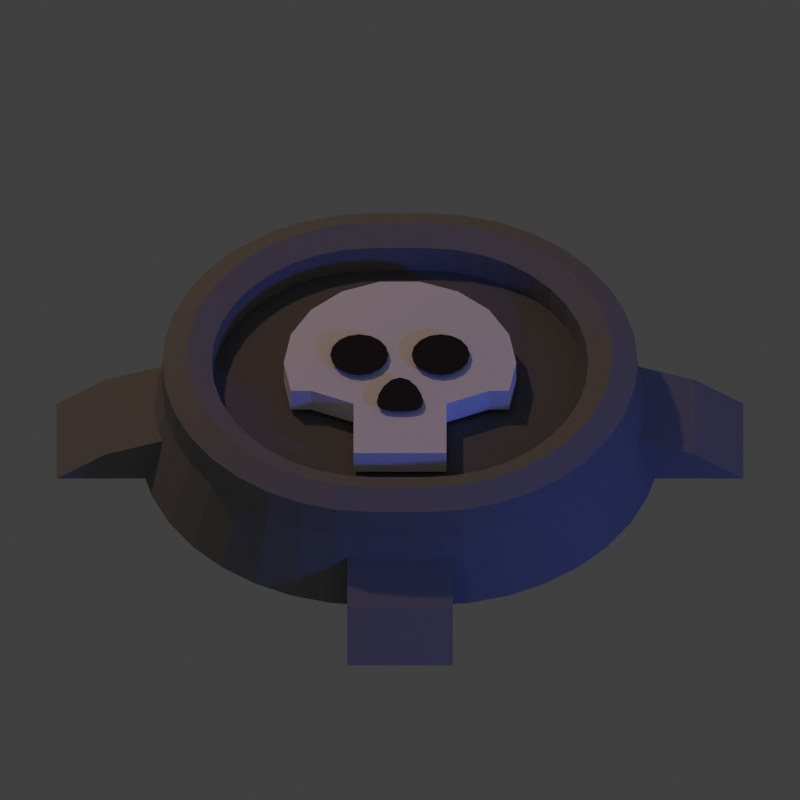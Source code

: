 # Source: land-mine.blend  (saved by Blender 2.79.0; exported with 4.5.12 LTS)
import bpy
from mathutils import Matrix  # noqa: F401  (used for matrix-valued properties, if any)

bpy.ops.wm.read_factory_settings(use_empty=True)
scene = bpy.context.scene
scene.name = 'Scene'

# ---- collections
col_collection_1 = bpy.data.collections.new('Collection 1'); scene.collection.children.link(col_collection_1)

# ---- materials (node trees are filled in below, after node groups)
mat_dark = bpy.data.materials.new('Dark')
mat_dark.alpha_threshold = 0.0
mat_dark.use_transparent_shadow = False
mat_dark.diffuse_color = (0.25, 0.25, 0.25, 1.0)
mat_dark.roughness = 0.5
mat_dark.specular_intensity = 0.8
mat_dark.line_color = (0.0, 0.0, 0.0, 1.0)
mat_skull = bpy.data.materials.new('Skull')
mat_skull.alpha_threshold = 0.0
mat_skull.use_transparent_shadow = False
mat_skull.diffuse_color = (1.0, 1.0, 1.0, 1.0)
mat_skull.roughness = 0.5
mat_skull.specular_intensity = 1.0
mat_skull.line_color = (0.0, 0.0, 0.0, 1.0)
mat_skullhole = bpy.data.materials.new('SkullHole')
mat_skullhole.alpha_threshold = 0.0
mat_skullhole.use_transparent_shadow = False
mat_skullhole.diffuse_color = (0.03106, 0.03106, 0.03106, 1.0)
mat_skullhole.roughness = 0.5
mat_skullhole.specular_intensity = 1.0
mat_skullhole.line_color = (0.0, 0.0, 0.0, 1.0)
mat_blue = bpy.data.materials.new('Blue')
mat_blue.alpha_threshold = 0.0
mat_blue.use_transparent_shadow = False
mat_blue.diffuse_color = (0.1107, 0.3187, 0.8, 1.0)
mat_blue.roughness = 0.5
mat_darker = bpy.data.materials.new('Darker')
mat_darker.alpha_threshold = 0.0
mat_darker.use_transparent_shadow = False
mat_darker.diffuse_color = (0.1706, 0.1706, 0.1706, 1.0)
mat_darker.roughness = 0.5
mat_darker.specular_intensity = 0.8
mat_darker.line_color = (0.0, 0.0, 0.0, 1.0)

# ---- material node trees

# ---- world
world_world = bpy.data.worlds.new('World'); scene.world = world_world
world_world.color = (0.05088, 0.05088, 0.05088)
world_world.use_sun_shadow = False
world_world.sun_shadow_jitter_overblur = 0.0
world_world.cycles.sampling_method = 'NONE'
world_world.cycles.sample_map_resolution = 256

# ---- cameras
cam_camera_001 = bpy.data.cameras.new('Camera.001')
cam_camera_001.type = 'ORTHO'
cam_camera_001.clip_end = 100.0
cam_camera_001.lens = 70.0
cam_camera_001.sensor_width = 32.0
cam_camera_001.sensor_height = 18.0
cam_camera_001.ortho_scale = 1.514
cam_camera_001.dof.focus_distance = 0.0
cam_camera_001.dof.aperture_fstop = 128.0
cam_camera = bpy.data.cameras.new('Camera')
cam_camera.type = 'ORTHO'
cam_camera.clip_end = 100.0
cam_camera.lens = 70.0
cam_camera.sensor_width = 32.0
cam_camera.sensor_height = 18.0
cam_camera.ortho_scale = 1.514
cam_camera.dof.focus_distance = 0.0
cam_camera.dof.aperture_fstop = 128.0

# ---- lights
light_lamp_001 = bpy.data.lights.new('Lamp.001', 'POINT')
light_lamp_001.color = (0.05581, 0.1399, 1.0)
light_lamp_001.transmission_factor = 0.0
light_lamp_001.cutoff_distance = 30.0
light_lamp_001.energy = 70.0
light_lamp_001.shadow_buffer_clip_start = 1.001
light_lamp_001.shadow_soft_size = 0.1
light_lamp_001.shadow_maximum_resolution = 0.006
light_lamp_001.use_absolute_resolution = True
light_lamp_001.cycles.use_multiple_importance_sampling = False
light_lamp = bpy.data.lights.new('Lamp', 'POINT')
light_lamp.color = (0.8389, 0.5141, 0.3541)
light_lamp.transmission_factor = 0.0
light_lamp.cutoff_distance = 30.0
light_lamp.energy = 150.0
light_lamp.shadow_buffer_clip_start = 1.001
light_lamp.shadow_soft_size = 0.1
light_lamp.shadow_maximum_resolution = 0.006
light_lamp.use_absolute_resolution = True
light_lamp.cycles.use_multiple_importance_sampling = False

# ---- meshes
me_cube = bpy.data.meshes.new('Cube')
me_cube.from_pydata([(-0.1, -0.1, -0.1), (-0.1, -0.008453, -0.03626), (-0.1, 0.1, -0.1), (-0.1, 0.1, 2.98e-08), (0.1, -0.1, -0.1), (0.1, -0.008453, -0.03626), (0.1, 0.1, -0.1), (0.1, 0.1, 2.98e-08)], [], [(0, 1, 3, 2), (2, 3, 7, 6), (6, 7, 5, 4), (4, 5, 1, 0), (2, 6, 4, 0), (7, 3, 1, 5)])
me_cube.materials.append(mat_dark)
me_cube.use_remesh_preserve_volume = False
me_cube.use_remesh_preserve_attributes = False
me_cube.use_mirror_vertex_groups = False
me_cube.update()
me_circle_001 = bpy.data.meshes.new('Circle.001')
me_circle_001.from_pydata([(0.0, -0.09701, 0.06), (0.0, -0.04512, 0.06), (-0.01531, -0.05114, 0.06), (-0.02828, -0.06672, 0.06), (-0.03696, -0.0871, 0.06), (-0.04, -0.105, 0.06), (-0.03696, -0.1173, 0.06), (-0.02828, -0.1244, 0.06), (-0.01531, -0.1275, 0.06), (-6.04e-09, -0.1281, 0.06), (-0.07, 0.01, 0.06), (-0.07, 0.06, 0.06), (-0.08913, 0.05619, 0.06), (-0.1054, 0.04536, 0.06), (-0.1162, 0.02913, 0.06), (-0.12, 0.01, 0.06), (-0.1162, -0.009134, 0.06), (-0.1054, -0.02536, 0.06), (-0.08913, -0.03619, 0.06), (-0.07, -0.04, 0.06), (-0.05087, -0.03619, 0.06), (-0.03464, -0.02536, 0.06), (-0.02381, -0.009134, 0.06), (-0.02, 0.01, 0.06), (-0.02381, 0.02913, 0.06), (-0.03464, 0.04536, 0.06), (-0.05087, 0.05619, 0.06), (5.042e-09, 2.413e-09, 0.0), (-0.03473, 0.197, 0.0), (-0.1, 0.1732, 0.0), (-0.1532, 0.1286, 0.0), (-0.1879, 0.0684, 0.0), (-0.2, -2.086e-08, 0.0), (-0.1879, -0.0684, 0.0), (-0.1532, -0.06856, 0.0), (0.0, 0.197, 0.0), (0.0, -0.22, 0.0), (-0.08, -0.22, 0.0), (-0.08, -0.1, 0.0), (5.042e-09, 2.413e-09, 0.05), (-0.03473, 0.197, 0.05), (-0.1, 0.1732, 0.05), (-0.1532, 0.1286, 0.05), (-0.1879, 0.0684, 0.05), (-0.2, -2.086e-08, 0.05), (-0.1879, -0.0684, 0.05), (-0.1532, -0.06856, 0.05), (0.0, 0.197, 0.05), (0.0, -0.22, 0.05), (-0.08, -0.22, 0.05), (-0.08, -0.1, 0.05)], [], [(0, 1, 2), (0, 2, 3), (0, 3, 4), (0, 4, 5), (0, 5, 6), (0, 6, 7), (0, 7, 8), (0, 8, 9), (10, 11, 12), (10, 12, 13), (10, 13, 14), (10, 14, 15), (10, 15, 16), (10, 16, 17), (10, 17, 18), (10, 18, 19), (10, 19, 20), (10, 20, 21), (10, 21, 22), (10, 22, 23), (10, 23, 24), (10, 24, 25), (10, 25, 26), (10, 26, 11), (27, 29, 28), (27, 30, 29), (27, 31, 30), (27, 32, 31), (27, 33, 32), (27, 34, 33), (36, 37, 38, 27), (27, 38, 34), (27, 28, 35), (39, 40, 41), (39, 41, 42), (39, 42, 43), (39, 43, 44), (39, 44, 45), (39, 45, 46), (48, 39, 50, 49), (39, 46, 50), (39, 47, 40), (34, 38, 50, 46), (38, 37, 49, 50), (37, 36, 48, 49), (35, 28, 40, 47), (33, 34, 46, 45), (32, 33, 45, 44), (31, 32, 44, 43), (30, 31, 43, 42), (29, 30, 42, 41), (28, 29, 41, 40)])
me_circle_001.polygons.foreach_set('material_index', [1, 1, 1, 1, 1, 1, 1, 1, 1, 1, 1, 1, 1, 1, 1, 1, 1, 1, 1, 1, 1, 1, 1, 1, 0, 0, 0, 0, 0, 0, 0, 0, 0, 0, 0, 0, 0, 0, 0, 0, 0, 0, 0, 0, 0, 0, 0, 0, 0, 0, 0, 0])
me_circle_001.materials.append(mat_skull)
me_circle_001.materials.append(mat_skullhole)
me_circle_001.use_remesh_preserve_volume = False
me_circle_001.use_remesh_preserve_attributes = False
me_circle_001.use_mirror_vertex_groups = False
me_circle_001.update()
me_grid_001 = bpy.data.meshes.new('Grid.001')
me_grid_001.from_pydata([(-0.1375, 1.1, -0.275), (0.0, 1.1, -0.275), (-0.125, 0.0, 0.1), (0.0, 0.0, 0.1), (-0.3285, 1.083, -0.275), (-0.5137, 1.034, -0.275), (-0.6875, 0.9526, -0.275), (-0.8446, 0.8426, -0.275), (-0.9801, 0.7071, -0.275), (-1.09, 0.55, -0.275), (-1.171, 0.3762, -0.275), (-1.221, 0.191, -0.275), (-1.237, -3.606e-07, -0.275), (0.0, 0.7667, 0.1), (-0.125, 0.7667, 0.1), (-0.2581, 0.755, 0.1), (-0.3872, 0.7204, 0.1), (-0.5083, 0.664, 0.1), (-0.6178, 0.5873, 0.1), (-0.7123, 0.4928, 0.1), (-0.789, 0.3833, 0.1), (-0.8454, 0.2622, 0.1), (-0.88, 0.1331, 0.1), (-0.8917, -2.513e-07, 0.1), (-0.125, 1.0, 0.25), (0.0, 1.0, 0.25), (-0.2986, 0.9848, 0.25), (-0.467, 0.9397, 0.25), (-0.625, 0.866, 0.25), (-0.7678, 0.766, 0.25), (-0.891, 0.6428, 0.25), (-0.991, 0.5, 0.25), (-1.065, 0.342, 0.25), (-1.11, 0.1736, 0.25), (-1.125, -3.278e-07, 0.25), (0.0, 0.7667, 0.25), (-0.125, 0.7667, 0.25), (-0.2581, 0.755, 0.25), (-0.3872, 0.7204, 0.25), (-0.5083, 0.664, 0.25), (-0.6178, 0.5873, 0.25), (-0.7123, 0.4928, 0.25), (-0.789, 0.3833, 0.25), (-0.8454, 0.2622, 0.25), (-0.88, 0.1331, 0.25), (-0.8917, -2.513e-07, 0.25), (0.0, 0.8833, 0.3), (-0.125, 0.8833, 0.3), (-0.2784, 0.8699, 0.3), (-0.4271, 0.8301, 0.3), (-0.5667, 0.765, 0.3), (-0.6928, 0.6767, 0.3), (-0.8017, 0.5678, 0.3), (-0.89, 0.4417, 0.3), (-0.9551, 0.3021, 0.3), (-0.9949, 0.1534, 0.3), (-1.008, -2.896e-07, 0.3), (-0.2986, 0.9848, 0.07654), (-0.125, 1.0, 0.07654), (-1.125, -3.278e-07, 0.07654), (-1.11, 0.1736, 0.07654), (-0.625, 0.866, 0.07654), (-0.7678, 0.766, 0.07654), (-0.991, 0.5, 0.07654), (-1.065, 0.342, 0.07654), (0.0, 1.0, 0.07654), (-0.467, 0.9397, 0.07654), (-0.891, 0.6428, 0.07654), (0.0, 0.0, -0.275)], [(3, 68)], [(21, 20, 42, 43), (65, 58, 24, 25), (19, 18, 40, 41), (63, 64, 32, 31), (17, 16, 38, 39), (61, 62, 29, 28), (15, 14, 36, 37), (58, 57, 26, 24), (2, 22, 23), (2, 21, 22), (2, 20, 21), (2, 19, 20), (2, 18, 19), (2, 17, 18), (2, 16, 17), (2, 15, 16), (2, 14, 15), (2, 3, 13, 14), (47, 46, 25, 24), (47, 24, 26, 48), (48, 26, 27, 49), (49, 27, 28, 50), (50, 28, 29, 51), (51, 29, 30, 52), (52, 30, 31, 53), (53, 31, 32, 54), (54, 32, 33, 55), (55, 33, 34, 56), (60, 59, 34, 33), (23, 22, 44, 45), (14, 13, 35, 36), (57, 66, 27, 26), (16, 15, 37, 38), (62, 67, 30, 29), (18, 17, 39, 40), (64, 60, 33, 32), (20, 19, 41, 42), (66, 61, 28, 27), (22, 21, 43, 44), (44, 55, 56, 45), (43, 54, 55, 44), (42, 53, 54, 43), (41, 52, 53, 42), (40, 51, 52, 41), (39, 50, 51, 40), (38, 49, 50, 39), (37, 48, 49, 38), (36, 47, 48, 37), (36, 35, 46, 47), (8, 9, 63, 67), (5, 6, 61, 66), (10, 11, 60, 64), (7, 8, 67, 62), (4, 5, 66, 57), (11, 12, 59, 60), (0, 4, 57, 58), (6, 7, 62, 61), (9, 10, 64, 63), (1, 0, 58, 65), (67, 63, 31, 30), (1, 68, 12, 11, 10, 9, 8, 7, 6, 5, 4, 0)])
me_grid_001.polygons.foreach_set('material_index', [0, 0, 0, 0, 0, 0, 0, 0, 2, 2, 2, 2, 2, 2, 2, 2, 2, 2, 0, 0, 0, 0, 0, 0, 0, 0, 0, 0, 0, 0, 0, 0, 0, 0, 0, 0, 0, 0, 0, 0, 0, 0, 0, 0, 0, 0, 0, 0, 0, 0, 0, 0, 0, 0, 0, 0, 0, 0, 0, 0, 0])
me_grid_001.materials.append(mat_dark)
me_grid_001.materials.append(mat_blue)
me_grid_001.materials.append(mat_darker)
me_grid_001.use_remesh_preserve_volume = False
me_grid_001.use_remesh_preserve_attributes = False
me_grid_001.use_mirror_vertex_groups = False
me_grid_001.update()

# ---- objects
ob_cube_007 = bpy.data.objects.new('Cube.007', me_cube)
ob_cube_003 = bpy.data.objects.new('Cube.003', me_cube)
ob_cube_002 = bpy.data.objects.new('Cube.002', me_cube)
ob_cube_001 = bpy.data.objects.new('Cube.001', me_cube)
ob_skull = bpy.data.objects.new('Skull', me_circle_001)
ob_grid_001 = bpy.data.objects.new('Grid.001', me_grid_001)
ob_lamp_001 = bpy.data.objects.new('Lamp.001', light_lamp_001)
ob_cameratarget = bpy.data.objects.new('CameraTarget', None)
ob_camera_001 = bpy.data.objects.new('Camera.001', cam_camera_001)
ob_camera = bpy.data.objects.new('Camera', cam_camera)
ob_lamp = bpy.data.objects.new('Lamp', light_lamp)

# ---- transforms, parenting, visibility, modifiers, constraints
ob_cube_007.location = (-2.98e-08, -0.5, -0.01011)
ob_cube_007.lineart.crease_threshold = 0.0
ob_cube_003.location = (0.55, 5.325e-08, -0.01011)
ob_cube_003.rotation_euler = (0.0, -0.0, -1.571)
ob_cube_003.scale = (1.0, -1.0, 1.0)
ob_cube_003.lineart.crease_threshold = 0.0
ob_cube_002.location = (-0.55, 2.98e-08, -0.01011)
ob_cube_002.rotation_euler = (0.0, -0.0, 1.571)
ob_cube_002.scale = (1.0, -1.0, 1.0)
ob_cube_002.lineart.crease_threshold = 0.0
ob_cube_001.location = (0.0, 0.5, -0.002898)
ob_cube_001.scale = (1.0, -1.0, 1.0)
ob_cube_001.lineart.crease_threshold = 0.0
ob_skull.location = (0.0, 0.0, 0.05)
ob_skull.scale = (1.1, 1.1, 1.0)
ob_skull.lineart.crease_threshold = 0.0
_m = ob_skull.modifiers.new('Mirror', 'MIRROR')
_m = ob_skull.modifiers.new('Bevel', 'BEVEL')
_m.segments = 3
_m.limit_method = 'WEIGHT'
_m.spread = 0.0
ob_grid_001.location = (0.0, 0.0, 0.0)
ob_grid_001.scale = (0.4, 0.4, 0.4)
ob_grid_001.lineart.crease_threshold = 0.0
_m = ob_grid_001.modifiers.new('Mirror', 'MIRROR')
_m.use_axis = (True, True, False)
ob_lamp_001.location = (2.076, -1.995, 0.9039)
ob_lamp_001.rotation_euler = (0.6503, 0.05522, 1.866)
ob_lamp_001.lock_rotations_4d = False
ob_lamp_001.empty_display_type = 'ARROWS'
ob_lamp_001.color = (0.0, 0.0, 0.0, 0.0)
ob_lamp_001.lineart.crease_threshold = 0.0
ob_cameratarget.location = (0.0, 0.0, 0.0)
ob_cameratarget.empty_image_offset = (0.0, 0.0)
ob_cameratarget.lineart.crease_threshold = 0.0
ob_camera_001.location = (-3.243e-16, -1.368, 3.759)
ob_camera_001.rotation_euler = (1.353, -0.241, 0.7865)
ob_camera_001.lock_rotations_4d = False
ob_camera_001.empty_display_type = 'ARROWS'
ob_camera_001.color = (0.0, 0.0, 0.0, 0.0)
ob_camera_001.display_type = 'WIRE'
ob_camera_001.lineart.crease_threshold = 0.0
_c = ob_camera_001.constraints.new('TRACK_TO'); _c.name = 'Track To'
_c.target = ob_cameratarget
ob_camera.location = (0.0, -2.828, 2.828)
ob_camera.rotation_euler = (1.707, -0.5315, 0.6507)
ob_camera.lock_rotations_4d = False
ob_camera.empty_display_type = 'ARROWS'
ob_camera.color = (0.0, 0.0, 0.0, 0.0)
ob_camera.display_type = 'WIRE'
ob_camera.lineart.crease_threshold = 0.0
_c = ob_camera.constraints.new('TRACK_TO'); _c.name = 'Track To'
_c.target = ob_cameratarget
ob_lamp.location = (-1.924, 2.005, 3.904)
ob_lamp.rotation_euler = (0.6503, 0.05522, 1.866)
ob_lamp.lock_rotations_4d = False
ob_lamp.empty_display_type = 'ARROWS'
ob_lamp.color = (0.0, 0.0, 0.0, 0.0)
ob_lamp.lineart.crease_threshold = 0.0

# ---- collection membership
col_collection_1.objects.link(ob_cube_007)
col_collection_1.objects.link(ob_cube_003)
col_collection_1.objects.link(ob_cube_002)
col_collection_1.objects.link(ob_cube_001)
col_collection_1.objects.link(ob_skull)
col_collection_1.objects.link(ob_grid_001)
col_collection_1.objects.link(ob_lamp_001)
col_collection_1.objects.link(ob_cameratarget)
col_collection_1.objects.link(ob_camera_001)
col_collection_1.objects.link(ob_camera)
col_collection_1.objects.link(ob_lamp)

# ---- scene / render settings (as saved in the file)
scene.camera = ob_camera
scene.frame_start = 1; scene.frame_end = 50; scene.frame_set(1)
scene.render.engine = 'BLENDER_EEVEE_NEXT'
scene.render.image_settings.compression = 90
scene.render.resolution_x = 48
scene.render.resolution_y = 48
scene.render.use_freestyle = True
scene.cycles.use_denoising = False
scene.cycles.samples = 10
scene.cycles.sampling_pattern = 'TABULATED_SOBOL'
scene.cycles.light_sampling_threshold = 0.0
scene.cycles.use_adaptive_sampling = False
scene.cycles.use_light_tree = False
scene.cycles.blur_glossy = 0.0
scene.cycles.pixel_filter_type = 'GAUSSIAN'
scene.cycles.sample_clamp_indirect = 0.0
scene.view_settings.view_transform = 'Standard'
bpy.context.view_layer.update()
